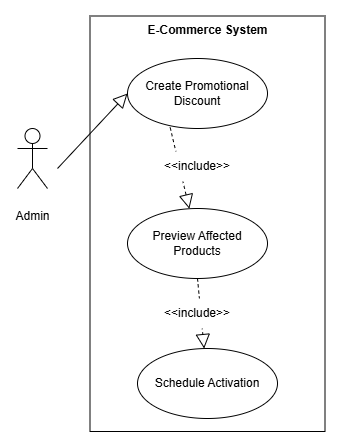

The diagram above was exported from draw.io. Its source (the exported page's mxGraphModel, read from the mxfile embedded in the PNG):
<mxGraphModel dx="1542" dy="805" grid="1" gridSize="10" guides="1" tooltips="1" connect="1" arrows="1" fold="1" page="1" pageScale="1" pageWidth="4681" pageHeight="3300" math="0" shadow="0">
  <root>
    <mxCell id="0" />
    <mxCell id="1" parent="0" />
    <mxCell id="fe728KYCyXq7R4LrOksr-1" parent="1" style="shape=umlActor;html=1;verticalLabelPosition=bottom;verticalAlign=top;align=center;" value="&lt;br&gt;&lt;div&gt;&lt;span style=&quot;white-space: normal;&quot;&gt;&lt;font&gt;Admin&lt;/font&gt;&lt;/span&gt;&lt;/div&gt;" vertex="1">
      <mxGeometry height="60" width="30" x="470" y="150" as="geometry" />
    </mxCell>
    <mxCell id="fe728KYCyXq7R4LrOksr-2" parent="1" style="ellipse;whiteSpace=wrap;html=1;fillColor=none;" value="&lt;span&gt;&lt;font&gt;Create Promotional Discount&lt;/font&gt;&lt;/span&gt;" vertex="1">
      <mxGeometry height="70" width="140" x="580" y="80" as="geometry" />
    </mxCell>
    <mxCell id="fe728KYCyXq7R4LrOksr-3" parent="1" style="ellipse;whiteSpace=wrap;html=1;fillColor=none;" value="&lt;span&gt;&lt;font&gt;Preview Affected Products&lt;/font&gt;&lt;/span&gt;" vertex="1">
      <mxGeometry height="70" width="140" x="580" y="230" as="geometry" />
    </mxCell>
    <mxCell id="fe728KYCyXq7R4LrOksr-4" parent="1" style="ellipse;whiteSpace=wrap;html=1;fillColor=none;" value="&lt;span&gt;&lt;font&gt;Schedule Activation&lt;/font&gt;&lt;/span&gt;" vertex="1">
      <mxGeometry height="70" width="140" x="590" y="370" as="geometry" />
    </mxCell>
    <mxCell id="fe728KYCyXq7R4LrOksr-6" edge="1" parent="1" style="edgeStyle=none;html=1;endArrow=block;endFill=0;endSize=12;verticalAlign=bottom;rounded=0;entryX=0;entryY=0.5;entryDx=0;entryDy=0;" target="fe728KYCyXq7R4LrOksr-2" value="">
      <mxGeometry relative="1" width="160" as="geometry">
        <mxPoint x="510" y="190" as="sourcePoint" />
        <mxPoint x="560" y="180" as="targetPoint" />
      </mxGeometry>
    </mxCell>
    <mxCell id="fe728KYCyXq7R4LrOksr-7" edge="1" parent="1" source="fe728KYCyXq7R4LrOksr-2" style="edgeStyle=none;html=1;endArrow=block;endFill=0;endSize=12;verticalAlign=bottom;rounded=0;dashed=1;exitX=0.305;exitY=0.986;exitDx=0;exitDy=0;exitPerimeter=0;" target="fe728KYCyXq7R4LrOksr-3" value="">
      <mxGeometry relative="1" width="160" as="geometry">
        <mxPoint x="400" y="430" as="sourcePoint" />
        <mxPoint x="560" y="430" as="targetPoint" />
      </mxGeometry>
    </mxCell>
    <mxCell id="fe728KYCyXq7R4LrOksr-8" edge="1" parent="1" source="fe728KYCyXq7R4LrOksr-3" style="edgeStyle=none;html=1;endArrow=block;endFill=0;endSize=12;verticalAlign=bottom;rounded=0;dashed=1;exitX=0.5;exitY=1;exitDx=0;exitDy=0;" target="fe728KYCyXq7R4LrOksr-4" value="">
      <mxGeometry relative="1" width="160" as="geometry">
        <mxPoint x="500" y="470" as="sourcePoint" />
        <mxPoint x="610" y="520" as="targetPoint" />
      </mxGeometry>
    </mxCell>
    <mxCell id="fe728KYCyXq7R4LrOksr-9" parent="1" style="text;html=1;whiteSpace=wrap;strokeColor=none;fillColor=default;align=center;verticalAlign=middle;rounded=0;" value="&amp;lt;&amp;lt;include&amp;gt;&amp;gt;" vertex="1">
      <mxGeometry height="30" width="60" x="620" y="173" as="geometry" />
    </mxCell>
    <mxCell id="fe728KYCyXq7R4LrOksr-10" parent="1" style="text;html=1;whiteSpace=wrap;strokeColor=none;fillColor=default;align=center;verticalAlign=middle;rounded=0;" value="&amp;lt;&amp;lt;include&amp;gt;&amp;gt;" vertex="1">
      <mxGeometry height="30" width="60" x="620" y="320" as="geometry" />
    </mxCell>
    <mxCell id="fe728KYCyXq7R4LrOksr-11" parent="1" style="shape=rect;html=1;verticalAlign=top;fontStyle=1;whiteSpace=wrap;align=center;fillColor=none;" value="E-Commerce System" vertex="1">
      <mxGeometry height="415.5" width="235" x="542.5" y="37.5" as="geometry" />
    </mxCell>
  </root>
</mxGraphModel>